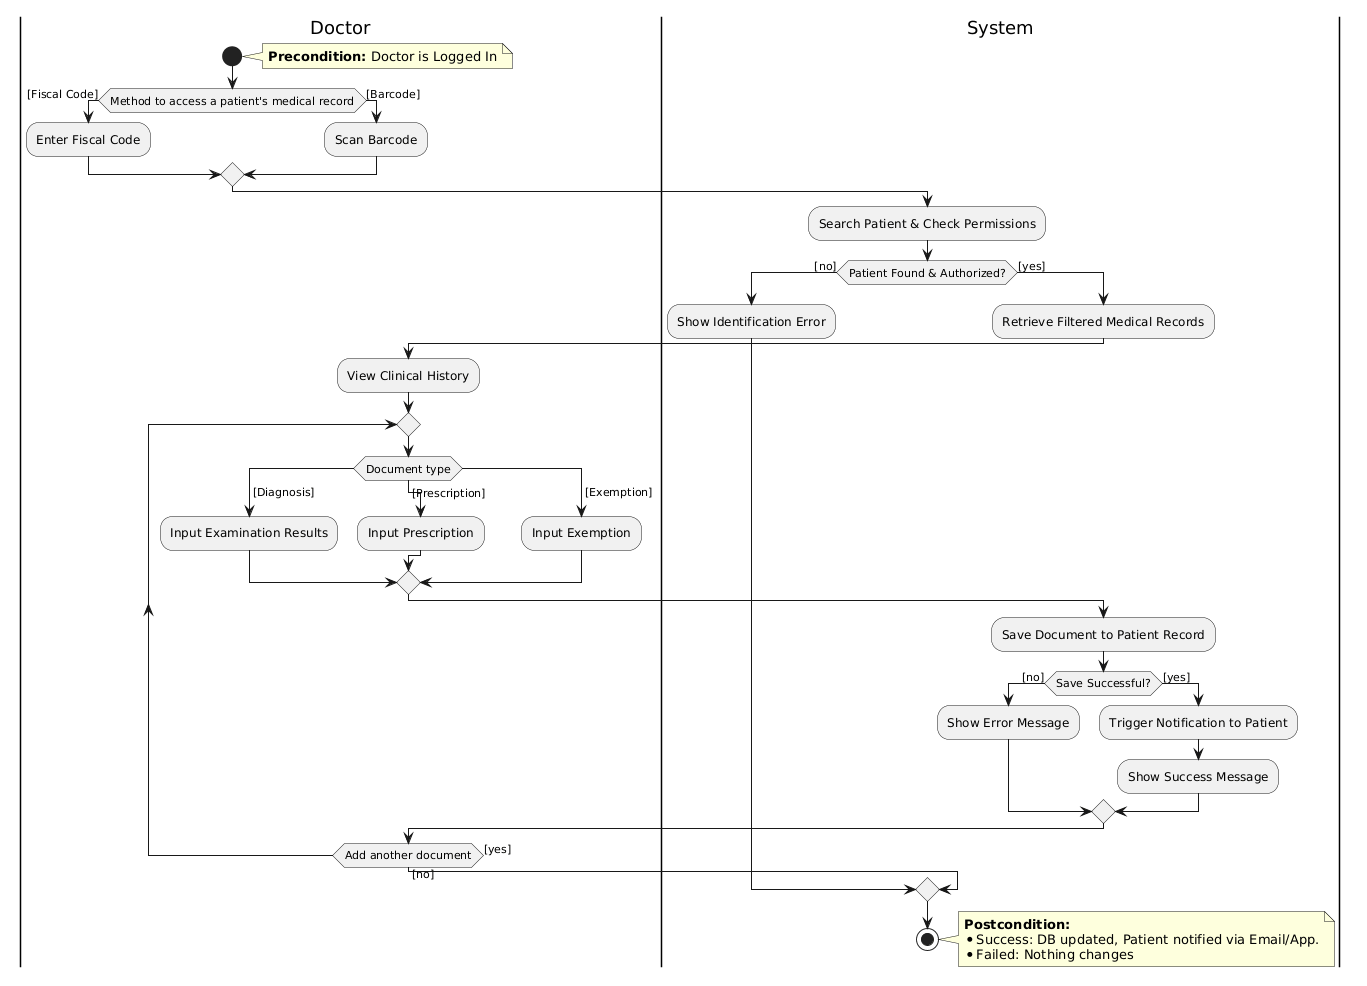

The diagram above was rendered by PlantUML. Its source (embedded in the PNG):
@startuml
|Doctor|
start
note right
  **Precondition:** Doctor is Logged In
end note

if (Method to access a patient's medical record) then ([Fiscal Code])
  :Enter Fiscal Code;
else ([Barcode])
  :Scan Barcode;
endif

|System|
:Search Patient & Check Permissions;

' We wrap the rest of the process inside this decision
if (Patient Found & Authorized?) then ([no])
  :Show Identification Error;
else ([yes])
  :Retrieve Filtered Medical Records;
  
  |Doctor|
  :View Clinical History;

  repeat
    switch (Document type)
    case ( [Diagnosis] )
      :Input Examination Results;
    case ( [Prescription] )
      :Input Prescription;
    case ( [Exemption] )
      :Input Exemption;
    endswitch
    
    |System|
    :Save Document to Patient Record;
    
    if (Save Successful?) then ([no])
      
      :Show Error Message;
    else ([yes])
      :Trigger Notification to Patient;
      
      :Show Success Message;
    endif
    |Doctor|
  repeat while (Add another document) is ([yes]) not ([no])
endif

|System|
' Both the successful flow and the error flow merge here

stop
note right
  **Postcondition:**
  *Success: DB updated, Patient notified via Email/App.
  *Failed: Nothing changes
end note
@enduml